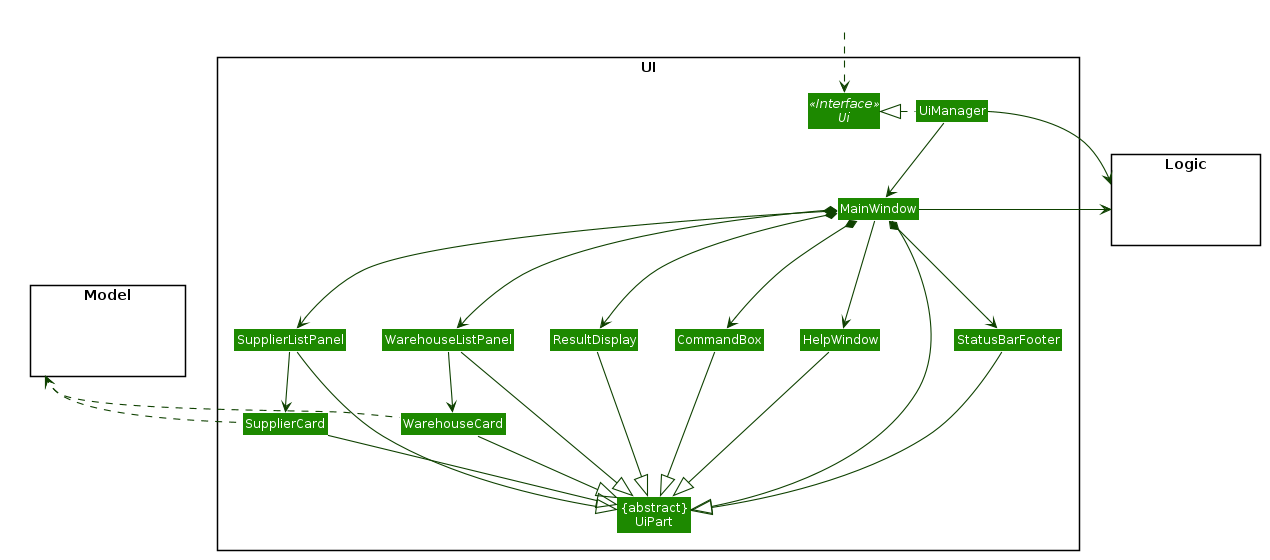

The diagram above was rendered by PlantUML. Its source (embedded in the PNG):
@startuml








skinparam BackgroundColor #FFFFFFF

skinparam Shadowing false

skinparam Class {
    FontColor #FFFFFF
    BorderThickness 1
    BorderColor #FFFFFF
    StereotypeFontColor #FFFFFF
    FontName Arial
}

skinparam Actor {
    BorderColor #000000
    Color #000000
    FontName Arial
}

skinparam Sequence {
    MessageAlign center
    BoxFontSize 15
    BoxPadding 0
    BoxFontColor #FFFFFF
    FontName Arial
}

skinparam Participant {
    FontColor #FFFFFFF
    Padding 20
}

skinparam MinClassWidth 50
skinparam ParticipantPadding 10
skinparam Shadowing false
skinparam DefaultTextAlignment center
skinparam packageStyle Rectangle

hide footbox
hide members
hide circle
skinparam arrowThickness 1.1
skinparam arrowColor #0E4100
skinparam classBackgroundColor #1D8900

package UI <<Rectangle>>{
Interface Ui <<Interface>>
Class "{abstract}\nUiPart" as UiPart
Class UiManager
Class MainWindow
Class HelpWindow
Class ResultDisplay
Class SupplierListPanel
Class SupplierCard
Class WarehouseListPanel
Class WarehouseCard
Class StatusBarFooter
Class CommandBox
}

package Model <<Rectangle>> {
Class HiddenModel #FFFFFF
}

package Logic <<Rectangle>> {
Class HiddenLogic #FFFFFF
}

Class HiddenOutside #FFFFFF
HiddenOutside ..> Ui

UiManager .left.|> Ui
UiManager -down-> MainWindow
MainWindow --> HelpWindow
MainWindow *-down-> CommandBox
MainWindow *-down-> ResultDisplay
MainWindow *-down-> SupplierListPanel
MainWindow *-down-> WarehouseListPanel
MainWindow *-down-> StatusBarFooter

SupplierListPanel -down-> SupplierCard
WarehouseListPanel -down-> WarehouseCard

MainWindow -left-|> UiPart

ResultDisplay --|> UiPart
CommandBox --|> UiPart
SupplierListPanel --|> UiPart
SupplierCard --|> UiPart
WarehouseListPanel --|> UiPart
WarehouseCard --|> UiPart
StatusBarFooter --|> UiPart
HelpWindow -down-|> UiPart

SupplierCard .up.> Model
WarehouseCard .up.> Model
UiManager -right-> Logic
MainWindow -left-> Logic

SupplierListPanel -[hidden]left- HelpWindow
HelpWindow -[hidden]left- CommandBox
CommandBox -[hidden]left- ResultDisplay
ResultDisplay -[hidden]left- StatusBarFooter

MainWindow -[hidden]-|> UiPart
@enduml